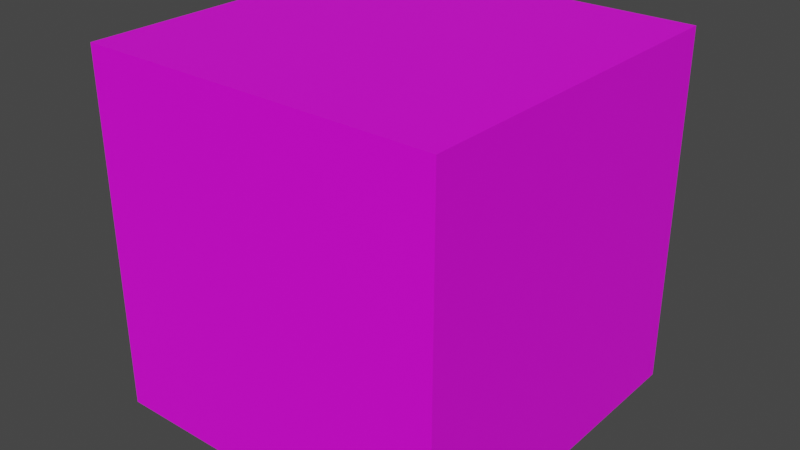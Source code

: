 # Source: cube.blend  (saved by Blender 3.5.10; exported with 4.5.12 LTS)
import bpy
from mathutils import Matrix  # noqa: F401  (used for matrix-valued properties, if any)

bpy.ops.wm.read_factory_settings(use_empty=True)
scene = bpy.context.scene
scene.name = 'Scene'

# ---- collections
col_collection = bpy.data.collections.new('Collection'); scene.collection.children.link(col_collection)

# ---- images (referenced by path relative to the original .blend; pixels are not part of the script)
import os
ASSET_DIR = os.environ.get("B2B_ASSET_DIR", "")  # directory of the original .blend (textures are referenced by path, not embedded)
HERE = os.path.dirname(os.path.abspath(__file__))  # packed textures are extracted next to this script under _unpacked/

def load_image(name, relpath, width, height, colorspace="sRGB"):
    """Load a texture the original file referenced (path relative to the .blend, or extracted next to this script)."""
    p = next((c for c in (os.path.join(HERE, relpath), os.path.join(ASSET_DIR, relpath)) if relpath and os.path.exists(c)), "")
    if p:
        img = bpy.data.images.load(p, check_existing=True)
        img.name = name
    else:  # same state as the original file: an image datablock whose file is absent (Cycles renders it pink)
        img = bpy.data.images.new(name, width, height)
        img.source = "FILE"
        img.filepath = "//" + (relpath or name)
    img.colorspace_settings.name = colorspace
    return img
img_grass = load_image('grass', 'grass.png', 1024, 1024, 'sRGB')

# ---- materials (node trees are filled in below, after node groups)
mat_material = bpy.data.materials.new('Material')
mat_material.alpha_threshold = 0.0
mat_material.use_transparent_shadow = False
mat_material.roughness = 0.5
mat_material.line_color = (0.0, 0.0, 0.0, 1.0)

# ---- material node trees
mat_material.use_nodes = True; mat_material.node_tree.nodes.clear()
_N = mat_material.node_tree.nodes; _L = mat_material.node_tree.links
n0 = _N.new('ShaderNodeOutputMaterial'); n0.name = 'Material Output'; n0.location = (300, 300)
n1 = _N.new('ShaderNodeBsdfPrincipled'); n1.name = 'Principled BSDF'; n1.location = (10, 300)
n1.distribution = 'GGX'
n1.subsurface_method = 'RANDOM_WALK_SKIN'
n1.inputs[3].default_value = 1.45
n1.inputs[27].default_value = (0.0, 0.0, 0.0, 1.0)
n1.inputs[28].default_value = 1.0
n2 = _N.new('ShaderNodeTexImage'); n2.name = 'Image Texture'; n2.location = (-280, 280)
n2.image = img_grass
_L.new(n1.outputs[0], n0.inputs[0])
_L.new(n2.outputs[0], n1.inputs[0])
n0.is_active_output = True

# ---- world
world_world = bpy.data.worlds.new('World'); scene.world = world_world
world_world.use_nodes = True; world_world.node_tree.nodes.clear()
_N = world_world.node_tree.nodes; _L = world_world.node_tree.links
n0 = _N.new('ShaderNodeOutputWorld'); n0.name = 'World Output'; n0.location = (300, 300)
n1 = _N.new('ShaderNodeBackground'); n1.name = 'Background'; n1.location = (10, 300)
n1.inputs[0].default_value = (0.05088, 0.05088, 0.05088, 1.0)
_L.new(n1.outputs[0], n0.inputs[0])
n0.is_active_output = True
world_world.color = (0.05088, 0.05088, 0.05088)
world_world.use_sun_shadow = False
world_world.sun_shadow_jitter_overblur = 0.0

# ---- meshes
me_cube = bpy.data.meshes.new('Cube')
me_cube.from_pydata([(1.0, 1.0, 1.0), (1.0, 1.0, -1.0), (1.0, -1.0, 1.0), (1.0, -1.0, -1.0), (-1.0, 1.0, 1.0), (-1.0, 1.0, -1.0), (-1.0, -1.0, 1.0), (-1.0, -1.0, -1.0)], [], [(0, 4, 6, 2), (3, 2, 6, 7), (7, 6, 4, 5), (5, 1, 3, 7), (1, 0, 2, 3), (5, 4, 0, 1)])
_uv = me_cube.uv_layers.new(name='UVMap')
_uv.uv.foreach_set('vector', [0.625, 0.5, 0.875, 0.5, 0.875, 0.75, 0.625, 0.75, 0.375, 0.75, 0.625, 0.75, 0.625, 1.0, 0.375, 1.0, 0.375, 0.0, 0.625, 0.0, 0.625, 0.25, 0.375, 0.25, 0.125, 0.5, 0.375, 0.5, 0.375, 0.75, 0.125, 0.75, 0.375, 0.5, 0.625, 0.5, 0.625, 0.75, 0.375, 0.75, 0.375, 0.25, 0.625, 0.25, 0.625, 0.5, 0.375, 0.5])
me_cube.materials.append(mat_material)
me_cube.use_mirror_vertex_groups = False
me_cube.update()

# ---- objects
ob_cube = bpy.data.objects.new('Cube', me_cube)

# ---- transforms, parenting, visibility, modifiers, constraints
ob_cube.location = (0.0, 0.0, 0.0)
ob_cube.scale = (0.5, 0.5, 0.5)
ob_cube.lock_rotations_4d = False
ob_cube.empty_display_type = 'ARROWS'
ob_cube.lineart.crease_threshold = 0.0

# ---- collection membership
col_collection.objects.link(ob_cube)

# ---- scene / render settings (as saved in the file)
scene.frame_start = 1; scene.frame_end = 250; scene.frame_set(1)
scene.render.engine = 'BLENDER_EEVEE_NEXT'
scene.cycles.sampling_pattern = 'TABULATED_SOBOL'
scene.view_settings.view_transform = 'Filmic'
bpy.context.view_layer.update()

# ---- added for rendering (the .blend has no active camera and no usable light): camera, sun
cam_auto = bpy.data.cameras.new('AutoCamera')
cam_auto.lens = 50.0
cam_auto.sensor_width = 36.0
cam_auto.clip_end = 1000.0
ob_auto_camera = bpy.data.objects.new('AutoCamera', cam_auto)
scene.collection.objects.link(ob_auto_camera)
ob_auto_camera.location = (1.60254, -1.92304, 1.28203)
ob_auto_camera.rotation_euler = (1.09748, -7.21219e-08, 0.694738)
scene.camera = ob_auto_camera
light_auto_sun = bpy.data.lights.new('AutoSun', 'SUN')
light_auto_sun.energy = 3.0
light_auto_sun.angle = 0.0523599
ob_auto_sun = bpy.data.objects.new('AutoSun', light_auto_sun)
scene.collection.objects.link(ob_auto_sun)
ob_auto_sun.rotation_euler = (0.872665, 0.174533, 0.523599)
bpy.context.view_layer.update()
